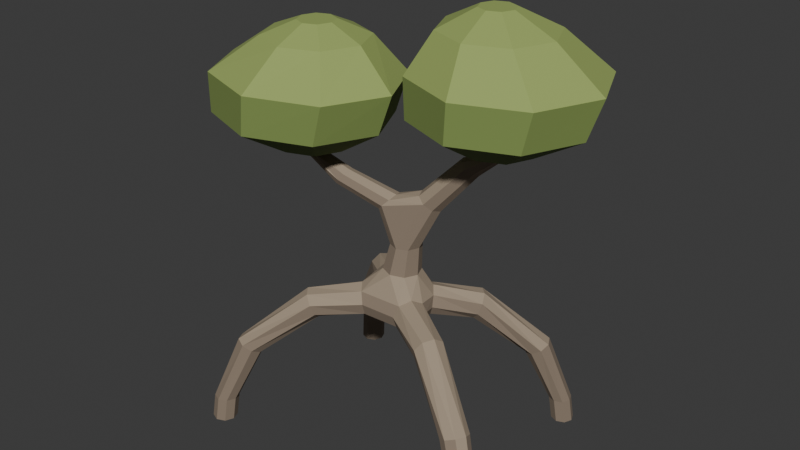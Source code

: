 # Source: source.blend  (saved by Blender 4.3.34; exported with 4.5.12 LTS)
import bpy
from mathutils import Matrix  # noqa: F401  (used for matrix-valued properties, if any)

bpy.ops.wm.read_factory_settings(use_empty=True)
scene = bpy.context.scene
scene.name = 'Scene'

# ---- collections
col_collection = bpy.data.collections.new('Collection'); scene.collection.children.link(col_collection)

# ---- materials (node trees are filled in below, after node groups)
mat_warmgraybark = bpy.data.materials.new('WarmGrayBark')
mat_warmgraybark.diffuse_color = (0.265, 0.205, 0.15, 1.0)
mat_upperbarkplanes = bpy.data.materials.new('UpperBarkPlanes')
mat_upperbarkplanes.diffuse_color = (0.36, 0.285, 0.205, 1.0)
mat_olivecrown = bpy.data.materials.new('OliveCrown')
mat_olivecrown.diffuse_color = (0.205, 0.285, 0.075, 1.0)
mat_upperoliveplanes = bpy.data.materials.new('UpperOlivePlanes')
mat_upperoliveplanes.diffuse_color = (0.315, 0.405, 0.115, 1.0)
mat_canopyunderside = bpy.data.materials.new('CanopyUnderside')
mat_canopyunderside.diffuse_color = (0.125, 0.185, 0.055, 1.0)

# ---- material node trees
mat_warmgraybark.use_nodes = True; mat_warmgraybark.node_tree.nodes.clear()
_N = mat_warmgraybark.node_tree.nodes; _L = mat_warmgraybark.node_tree.links
n0 = _N.new('ShaderNodeBsdfPrincipled'); n0.name = 'Principled BSDF'; n0.location = (10, 300)
n0.inputs[0].default_value = (0.265, 0.205, 0.15, 1.0)
n0.inputs[2].default_value = 0.88
n1 = _N.new('ShaderNodeOutputMaterial'); n1.name = 'Material Output'; n1.location = (300, 300)
_L.new(n0.outputs[0], n1.inputs[0])
n1.is_active_output = True
mat_upperbarkplanes.use_nodes = True; mat_upperbarkplanes.node_tree.nodes.clear()
_N = mat_upperbarkplanes.node_tree.nodes; _L = mat_upperbarkplanes.node_tree.links
n0 = _N.new('ShaderNodeBsdfPrincipled'); n0.name = 'Principled BSDF'; n0.location = (10, 300)
n0.inputs[0].default_value = (0.36, 0.285, 0.205, 1.0)
n0.inputs[2].default_value = 0.86
n1 = _N.new('ShaderNodeOutputMaterial'); n1.name = 'Material Output'; n1.location = (300, 300)
_L.new(n0.outputs[0], n1.inputs[0])
n1.is_active_output = True
mat_olivecrown.use_nodes = True; mat_olivecrown.node_tree.nodes.clear()
_N = mat_olivecrown.node_tree.nodes; _L = mat_olivecrown.node_tree.links
n0 = _N.new('ShaderNodeBsdfPrincipled'); n0.name = 'Principled BSDF'; n0.location = (10, 300)
n0.inputs[0].default_value = (0.205, 0.285, 0.075, 1.0)
n0.inputs[2].default_value = 0.86
n1 = _N.new('ShaderNodeOutputMaterial'); n1.name = 'Material Output'; n1.location = (300, 300)
_L.new(n0.outputs[0], n1.inputs[0])
n1.is_active_output = True
mat_upperoliveplanes.use_nodes = True; mat_upperoliveplanes.node_tree.nodes.clear()
_N = mat_upperoliveplanes.node_tree.nodes; _L = mat_upperoliveplanes.node_tree.links
n0 = _N.new('ShaderNodeBsdfPrincipled'); n0.name = 'Principled BSDF'; n0.location = (10, 300)
n0.inputs[0].default_value = (0.315, 0.405, 0.115, 1.0)
n0.inputs[2].default_value = 0.82
n1 = _N.new('ShaderNodeOutputMaterial'); n1.name = 'Material Output'; n1.location = (300, 300)
_L.new(n0.outputs[0], n1.inputs[0])
n1.is_active_output = True
mat_canopyunderside.use_nodes = True; mat_canopyunderside.node_tree.nodes.clear()
_N = mat_canopyunderside.node_tree.nodes; _L = mat_canopyunderside.node_tree.links
n0 = _N.new('ShaderNodeBsdfPrincipled'); n0.name = 'Principled BSDF'; n0.location = (10, 300)
n0.inputs[0].default_value = (0.125, 0.185, 0.055, 1.0)
n0.inputs[2].default_value = 0.91
n1 = _N.new('ShaderNodeOutputMaterial'); n1.name = 'Material Output'; n1.location = (300, 300)
_L.new(n0.outputs[0], n1.inputs[0])
n1.is_active_output = True

# ---- world
world_world = bpy.data.worlds.new('World'); scene.world = world_world
world_world.use_nodes = True; world_world.node_tree.nodes.clear()
_N = world_world.node_tree.nodes; _L = world_world.node_tree.links
n0 = _N.new('ShaderNodeOutputWorld'); n0.name = 'World Output'; n0.location = (300, 300)
n1 = _N.new('ShaderNodeBackground'); n1.name = 'Background'; n1.location = (10, 300)
n1.inputs[0].default_value = (0.05088, 0.05088, 0.05088, 1.0)
_L.new(n1.outputs[0], n0.inputs[0])
n0.is_active_output = True
world_world.color = (0.05088, 0.05088, 0.05088)
world_world.sun_shadow_jitter_overblur = 0.0

# ---- meshes
me_wood_continuousproproottree = bpy.data.meshes.new('Wood_ContinuousPropRootTree')
me_wood_continuousproproottree.from_pydata([(-0.09685, -0.1539, 0.7367), (-0.1295, -0.1012, 0.705), (0.1104, -0.1439, 0.7357), (-0.1197, 0.1137, 0.711), (-0.17, -0.04852, 0.726), (0.1386, -0.08818, 0.7049), (-0.09107, -0.1757, 0.8026), (0.1061, -0.167, 0.8013), (-0.1156, -0.1539, 0.864), (0.1281, -0.1439, 0.8632), (-0.156, -0.1012, 0.885), (-0.04526, -0.0644, 0.99), (0.0261, -0.09398, 0.987), (-0.1887, -0.04852, 0.8533), (-0.07487, 0.007, 0.99), (-0.1945, -0.0267, 0.7874), (-0.1807, 0.06781, 0.8483), (-0.1619, 0.06781, 0.7296), (-0.1872, 0.04879, 0.7864), (0.1637, -0.08818, 0.8851), (0.0974, -0.0644, 0.9829), (0.1269, 0.007, 0.98), (0.1919, -0.03246, 0.8543), (0.1742, -0.03246, 0.7268), (0.1137, 0.1199, 0.7111), (0.1963, -0.009384, 0.7887), (0.1845, 0.05757, 0.7856), (0.1581, 0.07582, 0.7291), (0.1776, 0.07582, 0.8477), (0.1413, 0.1199, 0.8789), (0.09726, 0.0784, 0.98), (0.09692, 0.1639, 0.8609), (0.07739, 0.1639, 0.7423), (-0.08532, 0.1596, 0.7417), (0.07045, 0.1822, 0.8044), (-0.07883, 0.1787, 0.8036), (-0.1041, 0.1596, 0.8604), (0.0259, 0.108, 0.983), (-0.1463, 0.1137, 0.879), (-0.0454, 0.0784, 0.9871), (0.1067, -0.04669, 1.135), (0.131, 0.012, 1.135), (0.2365, 0.046, 1.36), (0.1067, 0.07069, 1.135), (0.048, -0.071, 1.135), (0.1821, -0.02463, 1.406), (0.2223, -0.00394, 1.376), (-0.01069, -0.04669, 1.135), (-0.07443, -0.0584, 1.318), (-0.03995, -0.07761, 1.35), (-0.035, 0.012, 1.135), (-0.09167, -0.012, 1.308), (-0.01069, 0.07069, 1.135), (-0.08157, 0.0344, 1.326), (0.048, 0.095, 1.135), (-0.05005, 0.05361, 1.36), (0.2165, 0.09594, 1.367), (0.1739, 0.1166, 1.394), (-0.008431, -0.0584, 1.384), (0.001669, -0.012, 1.402), (0.1395, -0.00394, 1.433), (-0.01557, 0.0344, 1.392), (0.1195, 0.046, 1.44), (0.1337, 0.09594, 1.424), (-0.3099, -0.3065, 0.7166), (-0.3273, -0.2576, 0.6814), (-0.3239, -0.3268, 0.7744), (-0.361, -0.3065, 0.8208), (-0.3995, -0.2576, 0.8286), (-0.4169, -0.2087, 0.7934), (-0.4029, -0.1884, 0.7356), (-0.3658, -0.2087, 0.6892), (-0.5941, -0.5095, 0.4719), (-0.5803, -0.4592, 0.4497), (-0.6394, -0.5303, 0.4988), (-0.6896, -0.5095, 0.5147), (-0.7153, -0.4592, 0.5103), (-0.7015, -0.4089, 0.4881), (-0.6562, -0.3881, 0.4612), (-0.606, -0.4089, 0.4453), (-0.7276, -0.5962, 0.135), (-0.708, -0.5488, 0.135), (-0.775, -0.6158, 0.135), (-0.8224, -0.5962, 0.135), (-0.842, -0.5488, 0.135), (-0.8224, -0.5014, 0.135), (-0.775, -0.4818, 0.135), (-0.7276, -0.5014, 0.135), (-0.7426, -0.6074, 0.0), (-0.723, -0.56, 0.0), (-0.79, -0.627, 0.0), (-0.8374, -0.6074, 0.0), (-0.857, -0.56, 0.0), (-0.8374, -0.5126, 0.0), (-0.79, -0.493, 0.0), (-0.7426, -0.5126, 0.0), (0.3862, -0.2766, 0.819), (0.4209, -0.2254, 0.8294), (0.3516, -0.2979, 0.7711), (0.3374, -0.2766, 0.7138), (0.3519, -0.2254, 0.6806), (0.3866, -0.1742, 0.691), (0.4212, -0.1529, 0.7389), (0.4354, -0.1742, 0.7962), (0.7306, -0.4526, 0.5139), (0.7556, -0.4018, 0.5118), (0.6811, -0.4736, 0.4962), (0.6361, -0.4526, 0.469), (0.622, -0.4018, 0.4482), (0.647, -0.351, 0.4461), (0.6965, -0.33, 0.4638), (0.7415, -0.351, 0.491), (0.8703, -0.5255, 0.135), (0.889, -0.4802, 0.135), (0.825, -0.5442, 0.135), (0.7797, -0.5255, 0.135), (0.761, -0.4802, 0.135), (0.7797, -0.4349, 0.135), (0.825, -0.4162, 0.135), (0.8703, -0.4349, 0.135), (0.8853, -0.5353, 0.0), (0.904, -0.49, 0.0), (0.84, -0.554, 0.0), (0.7947, -0.5353, 0.0), (0.776, -0.49, 0.0), (0.7947, -0.4447, 0.0), (0.84, -0.426, 0.0), (0.8853, -0.4447, 0.0), (0.3684, 0.2451, 0.7881), (0.3477, 0.2898, 0.8269), (0.3539, 0.2265, 0.7299), (0.3126, 0.2451, 0.6864), (0.2687, 0.2898, 0.6831), (0.248, 0.3345, 0.7219), (0.2625, 0.3531, 0.7801), (0.3038, 0.3345, 0.8236), (0.6044, 0.4672, 0.4834), (0.6181, 0.5166, 0.5075), (0.5585, 0.4467, 0.4573), (0.5073, 0.4672, 0.4445), (0.4807, 0.5166, 0.4525), (0.4944, 0.566, 0.4766), (0.5403, 0.5865, 0.5027), (0.5915, 0.566, 0.5155), (0.6988, 0.5736, 0.135), (0.717, 0.6174, 0.135), (0.655, 0.5554, 0.135), (0.6112, 0.5736, 0.135), (0.593, 0.6174, 0.135), (0.6112, 0.6612, 0.135), (0.655, 0.6794, 0.135), (0.6988, 0.6612, 0.135), (0.7138, 0.5862, 0.0), (0.732, 0.63, 0.0), (0.67, 0.568, 0.0), (0.6262, 0.5862, 0.0), (0.608, 0.63, 0.0), (0.6262, 0.6738, 0.0), (0.67, 0.692, 0.0), (0.7138, 0.6738, 0.0), (-0.3214, 0.2252, 0.6874), (-0.2792, 0.2714, 0.6824), (-0.3612, 0.206, 0.732), (-0.3754, 0.2252, 0.79), (-0.3556, 0.2714, 0.8276), (-0.3134, 0.3176, 0.8226), (-0.2736, 0.3368, 0.778), (-0.2594, 0.3176, 0.72), (-0.5238, 0.4341, 0.4447), (-0.4975, 0.4838, 0.4515), (-0.5747, 0.4135, 0.4586), (-0.6204, 0.4341, 0.4851), (-0.6341, 0.4838, 0.5085), (-0.6078, 0.5335, 0.5153), (-0.5569, 0.5541, 0.5014), (-0.5112, 0.5335, 0.4749), (-0.629, 0.5322, 0.135), (-0.61, 0.5782, 0.135), (-0.675, 0.5132, 0.135), (-0.721, 0.5322, 0.135), (-0.74, 0.5782, 0.135), (-0.721, 0.6242, 0.135), (-0.675, 0.6432, 0.135), (-0.629, 0.6242, 0.135), (-0.644, 0.544, 0.0), (-0.625, 0.59, 0.0), (-0.69, 0.525, 0.0), (-0.736, 0.544, 0.0), (-0.755, 0.59, 0.0), (-0.736, 0.636, 0.0), (-0.69, 0.655, 0.0), (-0.644, 0.636, 0.0), (-0.3256, -0.0944, 1.396), (-0.3386, -0.055, 1.385), (-0.3005, -0.1107, 1.427), (-0.2781, -0.0944, 1.459), (-0.2714, -0.055, 1.475), (-0.2844, -0.0156, 1.464), (-0.3095, 0.0007221, 1.433), (-0.3319, -0.0156, 1.401), (-0.5425, -0.1075, 1.535), (-0.556, -0.075, 1.535), (-0.51, -0.121, 1.535), (-0.4775, -0.1075, 1.535), (-0.464, -0.075, 1.535), (-0.4775, -0.04247, 1.535), (-0.51, -0.029, 1.535), (-0.5425, -0.04247, 1.535), (-0.5425, -0.1075, 1.77), (-0.556, -0.075, 1.77), (-0.51, -0.121, 1.77), (-0.4775, -0.1075, 1.77), (-0.464, -0.075, 1.77), (-0.4775, -0.04247, 1.77), (-0.51, -0.029, 1.77), (-0.5425, -0.04247, 1.77), (0.3541, 0.04149, 1.658), (0.3378, 0.083, 1.665), (0.3885, 0.02429, 1.635), (0.4209, 0.04149, 1.608), (0.4322, 0.083, 1.595), (0.4159, 0.1245, 1.602), (0.3815, 0.1417, 1.625), (0.3491, 0.1245, 1.652), (0.4946, 0.05964, 1.725), (0.48, 0.095, 1.725), (0.53, 0.045, 1.725), (0.5654, 0.05964, 1.725), (0.58, 0.095, 1.725), (0.5654, 0.1304, 1.725), (0.53, 0.145, 1.725), (0.4946, 0.1304, 1.725), (0.4946, 0.05964, 1.95), (0.48, 0.095, 1.95), (0.53, 0.045, 1.95), (0.5654, 0.05964, 1.95), (0.58, 0.095, 1.95), (0.5654, 0.1304, 1.95), (0.53, 0.145, 1.95), (0.4946, 0.1304, 1.95)], [], [(0, 1, 2), (3, 1, 4), (2, 1, 5), (5, 1, 3), (6, 0, 7), (7, 0, 2), (8, 6, 9), (9, 6, 7), (10, 8, 11), (12, 8, 9), (11, 8, 12), (13, 10, 14), (14, 10, 11), (15, 13, 16), (16, 13, 14), (4, 15, 17), (17, 15, 18), (18, 15, 16), (3, 4, 17), (9, 19, 20), (21, 19, 22), (20, 19, 21), (12, 9, 20), (23, 5, 24), (24, 5, 3), (25, 23, 26), (26, 23, 27), (27, 23, 24), (22, 25, 28), (28, 25, 26), (21, 22, 28), (28, 29, 21), (30, 29, 31), (21, 29, 30), (32, 24, 33), (33, 24, 3), (34, 32, 35), (35, 32, 33), (31, 34, 36), (36, 34, 35), (37, 31, 36), (30, 31, 37), (38, 16, 14), (36, 38, 39), (39, 38, 14), (37, 36, 39), (40, 41, 42), (42, 41, 43), (44, 40, 45), (45, 40, 46), (46, 40, 42), (47, 44, 48), (48, 44, 49), (49, 44, 45), (50, 47, 51), (51, 47, 48), (52, 50, 53), (53, 50, 51), (54, 52, 55), (55, 52, 53), (43, 54, 56), (57, 54, 55), (56, 54, 57), (42, 43, 56), (58, 49, 45), (59, 58, 60), (60, 58, 45), (61, 59, 62), (62, 59, 60), (55, 61, 63), (63, 61, 62), (57, 55, 63), (14, 11, 47), (14, 47, 50), (11, 12, 44), (11, 44, 47), (12, 20, 40), (12, 40, 44), (20, 21, 41), (20, 41, 40), (21, 30, 43), (21, 43, 41), (30, 37, 54), (30, 54, 43), (37, 39, 52), (37, 52, 54), (39, 14, 50), (39, 50, 52), (1, 0, 64), (1, 64, 65), (0, 6, 66), (0, 66, 64), (6, 8, 67), (6, 67, 66), (8, 10, 68), (8, 68, 67), (10, 13, 69), (10, 69, 68), (13, 15, 70), (13, 70, 69), (15, 4, 71), (15, 71, 70), (4, 1, 65), (4, 65, 71), (65, 64, 72), (65, 72, 73), (64, 66, 74), (64, 74, 72), (66, 67, 75), (66, 75, 74), (67, 68, 76), (67, 76, 75), (68, 69, 77), (68, 77, 76), (69, 70, 78), (69, 78, 77), (70, 71, 79), (70, 79, 78), (71, 65, 73), (71, 73, 79), (73, 72, 80), (73, 80, 81), (72, 74, 82), (72, 82, 80), (74, 75, 83), (74, 83, 82), (75, 76, 84), (75, 84, 83), (76, 77, 85), (76, 85, 84), (77, 78, 86), (77, 86, 85), (78, 79, 87), (78, 87, 86), (79, 73, 81), (79, 81, 87), (81, 80, 88), (81, 88, 89), (80, 82, 90), (80, 90, 88), (82, 83, 91), (82, 91, 90), (83, 84, 92), (83, 92, 91), (84, 85, 93), (84, 93, 92), (85, 86, 94), (85, 94, 93), (86, 87, 95), (86, 95, 94), (87, 81, 89), (87, 89, 95), (89, 88, 90), (89, 90, 91), (89, 91, 92), (89, 92, 93), (89, 93, 94), (89, 94, 95), (19, 9, 96), (19, 96, 97), (9, 7, 98), (9, 98, 96), (7, 2, 99), (7, 99, 98), (2, 5, 100), (2, 100, 99), (5, 23, 101), (5, 101, 100), (23, 25, 102), (23, 102, 101), (25, 22, 103), (25, 103, 102), (22, 19, 97), (22, 97, 103), (97, 96, 104), (97, 104, 105), (96, 98, 106), (96, 106, 104), (98, 99, 107), (98, 107, 106), (99, 100, 108), (99, 108, 107), (100, 101, 109), (100, 109, 108), (101, 102, 110), (101, 110, 109), (102, 103, 111), (102, 111, 110), (103, 97, 105), (103, 105, 111), (105, 104, 112), (105, 112, 113), (104, 106, 114), (104, 114, 112), (106, 107, 115), (106, 115, 114), (107, 108, 116), (107, 116, 115), (108, 109, 117), (108, 117, 116), (109, 110, 118), (109, 118, 117), (110, 111, 119), (110, 119, 118), (111, 105, 113), (111, 113, 119), (113, 112, 120), (113, 120, 121), (112, 114, 122), (112, 122, 120), (114, 115, 123), (114, 123, 122), (115, 116, 124), (115, 124, 123), (116, 117, 125), (116, 125, 124), (117, 118, 126), (117, 126, 125), (118, 119, 127), (118, 127, 126), (119, 113, 121), (119, 121, 127), (121, 120, 122), (121, 122, 123), (121, 123, 124), (121, 124, 125), (121, 125, 126), (121, 126, 127), (29, 28, 128), (29, 128, 129), (28, 26, 130), (28, 130, 128), (26, 27, 131), (26, 131, 130), (27, 24, 132), (27, 132, 131), (24, 32, 133), (24, 133, 132), (32, 34, 134), (32, 134, 133), (34, 31, 135), (34, 135, 134), (31, 29, 129), (31, 129, 135), (129, 128, 136), (129, 136, 137), (128, 130, 138), (128, 138, 136), (130, 131, 139), (130, 139, 138), (131, 132, 140), (131, 140, 139), (132, 133, 141), (132, 141, 140), (133, 134, 142), (133, 142, 141), (134, 135, 143), (134, 143, 142), (135, 129, 137), (135, 137, 143), (137, 136, 144), (137, 144, 145), (136, 138, 146), (136, 146, 144), (138, 139, 147), (138, 147, 146), (139, 140, 148), (139, 148, 147), (140, 141, 149), (140, 149, 148), (141, 142, 150), (141, 150, 149), (142, 143, 151), (142, 151, 150), (143, 137, 145), (143, 145, 151), (145, 144, 152), (145, 152, 153), (144, 146, 154), (144, 154, 152), (146, 147, 155), (146, 155, 154), (147, 148, 156), (147, 156, 155), (148, 149, 157), (148, 157, 156), (149, 150, 158), (149, 158, 157), (150, 151, 159), (150, 159, 158), (151, 145, 153), (151, 153, 159), (153, 152, 154), (153, 154, 155), (153, 155, 156), (153, 156, 157), (153, 157, 158), (153, 158, 159), (3, 17, 160), (3, 160, 161), (17, 18, 162), (17, 162, 160), (18, 16, 163), (18, 163, 162), (16, 38, 164), (16, 164, 163), (38, 36, 165), (38, 165, 164), (36, 35, 166), (36, 166, 165), (35, 33, 167), (35, 167, 166), (33, 3, 161), (33, 161, 167), (161, 160, 168), (161, 168, 169), (160, 162, 170), (160, 170, 168), (162, 163, 171), (162, 171, 170), (163, 164, 172), (163, 172, 171), (164, 165, 173), (164, 173, 172), (165, 166, 174), (165, 174, 173), (166, 167, 175), (166, 175, 174), (167, 161, 169), (167, 169, 175), (169, 168, 176), (169, 176, 177), (168, 170, 178), (168, 178, 176), (170, 171, 179), (170, 179, 178), (171, 172, 180), (171, 180, 179), (172, 173, 181), (172, 181, 180), (173, 174, 182), (173, 182, 181), (174, 175, 183), (174, 183, 182), (175, 169, 177), (175, 177, 183), (177, 176, 184), (177, 184, 185), (176, 178, 186), (176, 186, 184), (178, 179, 187), (178, 187, 186), (179, 180, 188), (179, 188, 187), (180, 181, 189), (180, 189, 188), (181, 182, 190), (181, 190, 189), (182, 183, 191), (182, 191, 190), (183, 177, 185), (183, 185, 191), (185, 184, 186), (185, 186, 187), (185, 187, 188), (185, 188, 189), (185, 189, 190), (185, 190, 191), (51, 48, 192), (51, 192, 193), (48, 49, 194), (48, 194, 192), (49, 58, 195), (49, 195, 194), (58, 59, 196), (58, 196, 195), (59, 61, 197), (59, 197, 196), (61, 55, 198), (61, 198, 197), (55, 53, 199), (55, 199, 198), (53, 51, 193), (53, 193, 199), (193, 192, 200), (193, 200, 201), (192, 194, 202), (192, 202, 200), (194, 195, 203), (194, 203, 202), (195, 196, 204), (195, 204, 203), (196, 197, 205), (196, 205, 204), (197, 198, 206), (197, 206, 205), (198, 199, 207), (198, 207, 206), (199, 193, 201), (199, 201, 207), (201, 200, 208), (201, 208, 209), (200, 202, 210), (200, 210, 208), (202, 203, 211), (202, 211, 210), (203, 204, 212), (203, 212, 211), (204, 205, 213), (204, 213, 212), (205, 206, 214), (205, 214, 213), (206, 207, 215), (206, 215, 214), (207, 201, 209), (207, 209, 215), (209, 208, 210), (209, 210, 211), (209, 211, 212), (209, 212, 213), (209, 213, 214), (209, 214, 215), (62, 60, 216), (62, 216, 217), (60, 45, 218), (60, 218, 216), (45, 46, 219), (45, 219, 218), (46, 42, 220), (46, 220, 219), (42, 56, 221), (42, 221, 220), (56, 57, 222), (56, 222, 221), (57, 63, 223), (57, 223, 222), (63, 62, 217), (63, 217, 223), (217, 216, 224), (217, 224, 225), (216, 218, 226), (216, 226, 224), (218, 219, 227), (218, 227, 226), (219, 220, 228), (219, 228, 227), (220, 221, 229), (220, 229, 228), (221, 222, 230), (221, 230, 229), (222, 223, 231), (222, 231, 230), (223, 217, 225), (223, 225, 231), (225, 224, 232), (225, 232, 233), (224, 226, 234), (224, 234, 232), (226, 227, 235), (226, 235, 234), (227, 228, 236), (227, 236, 235), (228, 229, 237), (228, 237, 236), (229, 230, 238), (229, 238, 237), (230, 231, 239), (230, 239, 238), (231, 225, 233), (231, 233, 239), (233, 232, 234), (233, 234, 235), (233, 235, 236), (233, 236, 237), (233, 237, 238), (233, 238, 239)])
me_wood_continuousproproottree.polygons.foreach_set('material_index', [0, 0, 0, 0, 0, 0, 0, 0, 1, 1, 1, 1, 1, 0, 1, 0, 0, 0, 0, 1, 1, 1, 1, 0, 0, 0, 0, 0, 0, 0, 1, 1, 1, 1, 0, 0, 0, 0, 0, 0, 1, 1, 1, 1, 1, 1, 0, 0, 0, 0, 0, 0, 0, 0, 0, 0, 0, 0, 0, 0, 0, 0, 0, 0, 1, 1, 1, 1, 1, 1, 1, 0, 0, 0, 0, 0, 0, 0, 0, 0, 0, 0, 0, 0, 0, 0, 0, 0, 0, 0, 0, 0, 1, 1, 1, 1, 1, 1, 0, 0, 0, 0, 0, 0, 0, 0, 0, 0, 1, 1, 1, 1, 1, 1, 0, 0, 0, 0, 0, 0, 0, 0, 0, 0, 0, 0, 1, 1, 0, 0, 0, 0, 0, 0, 0, 0, 0, 0, 0, 0, 0, 0, 0, 0, 0, 0, 0, 0, 0, 0, 0, 0, 0, 0, 0, 0, 0, 0, 1, 1, 1, 1, 0, 0, 0, 0, 0, 0, 0, 0, 0, 0, 1, 1, 1, 1, 1, 1, 0, 0, 0, 0, 0, 0, 0, 0, 0, 0, 1, 1, 1, 1, 0, 0, 0, 0, 0, 0, 0, 0, 0, 0, 0, 0, 0, 0, 0, 0, 0, 0, 0, 0, 0, 0, 0, 0, 0, 0, 0, 0, 0, 0, 0, 0, 0, 0, 0, 0, 1, 1, 0, 0, 0, 0, 0, 0, 0, 0, 0, 0, 1, 1, 1, 1, 1, 1, 0, 0, 0, 0, 0, 0, 0, 0, 0, 0, 1, 1, 1, 1, 0, 0, 0, 0, 0, 0, 0, 0, 0, 0, 0, 0, 0, 0, 0, 0, 0, 0, 0, 0, 0, 0, 0, 0, 0, 0, 0, 0, 0, 0, 0, 0, 0, 0, 0, 0, 0, 0, 0, 0, 0, 0, 0, 0, 1, 1, 1, 1, 1, 1, 0, 0, 0, 0, 0, 0, 0, 0, 0, 0, 1, 1, 1, 1, 1, 1, 0, 0, 0, 0, 0, 0, 0, 0, 0, 0, 0, 0, 0, 0, 0, 0, 0, 0, 0, 0, 0, 0, 0, 0, 0, 0, 0, 0, 0, 0, 0, 0, 0, 0, 0, 0, 0, 0, 0, 0, 0, 0, 0, 0, 0, 0, 0, 0, 1, 1, 1, 1, 1, 1, 0, 0, 0, 0, 0, 0, 0, 0, 0, 1, 1, 1, 1, 1, 1, 1, 0, 0, 0, 0, 0, 0, 0, 0, 0, 0, 0, 0, 0, 0, 0, 0, 0, 0, 0, 0, 1, 1, 1, 1, 1, 1, 1, 1, 1, 1, 0, 0, 0, 0, 0, 0, 0, 0, 0, 0, 1, 1, 1, 1, 1, 1, 0, 0, 0, 0, 0, 0, 0, 0, 0, 1, 1, 1, 0, 0, 0, 0, 0, 0, 0, 0, 0, 0, 0, 0, 0, 0, 0, 0, 1, 1, 1, 1, 1, 1])
me_wood_continuousproproottree.materials.append(mat_warmgraybark)
me_wood_continuousproproottree.materials.append(mat_upperbarkplanes)
me_wood_continuousproproottree.materials.append(mat_olivecrown)
me_wood_continuousproproottree.materials.append(mat_upperoliveplanes)
me_wood_continuousproproottree.materials.append(mat_canopyunderside)
me_wood_continuousproproottree.update()
me_crown_leftlow = bpy.data.meshes.new('Crown_LeftLow')
me_crown_leftlow.from_pydata([(-0.3032, -0.075, 1.57), (-0.3638, 0.05581, 1.57), (-0.51, 0.11, 1.57), (-0.6562, 0.05581, 1.57), (-0.7168, -0.075, 1.57), (-0.6562, -0.2058, 1.57), (-0.51, -0.26, 1.57), (-0.3638, -0.2058, 1.57), (-0.1903, 0.2141, 1.73), (-0.0434, -0.09, 1.73), (-0.545, 0.34, 1.73), (-0.8997, 0.2141, 1.73), (-1.047, -0.09, 1.73), (-0.8997, -0.3941, 1.73), (-0.545, -0.52, 1.73), (-0.1903, -0.3941, 1.73), (-0.1392, 0.2567, 1.94), (0.0206, -0.065, 1.94), (-0.525, 0.39, 1.94), (-0.9108, 0.2567, 1.94), (-1.071, -0.065, 1.94), (-0.9108, -0.3867, 1.94), (-0.525, -0.52, 1.94), (-0.1392, -0.3867, 1.94), (-0.2697, 0.1409, 2.14), (-0.1846, -0.05, 2.14), (-0.475, 0.22, 2.14), (-0.6803, 0.1409, 2.14), (-0.7654, -0.05, 2.14), (-0.6803, -0.2409, 2.14), (-0.475, -0.32, 2.14), (-0.2697, -0.2409, 2.14), (-0.3934, 0.01571, 2.22), (-0.3638, -0.055, 2.22), (-0.465, 0.045, 2.22), (-0.5366, 0.01571, 2.22), (-0.5662, -0.055, 2.22), (-0.5366, -0.1257, 2.22), (-0.465, -0.155, 2.22), (-0.3934, -0.1257, 2.22)], [], [(2, 1, 0), (3, 2, 0), (4, 3, 0), (5, 4, 0), (6, 5, 0), (7, 6, 0), (0, 1, 8), (0, 8, 9), (1, 2, 10), (1, 10, 8), (2, 3, 11), (2, 11, 10), (3, 4, 12), (3, 12, 11), (4, 5, 13), (4, 13, 12), (5, 6, 14), (5, 14, 13), (6, 7, 15), (6, 15, 14), (7, 0, 9), (7, 9, 15), (9, 8, 16), (9, 16, 17), (8, 10, 18), (8, 18, 16), (10, 11, 19), (10, 19, 18), (11, 12, 20), (11, 20, 19), (12, 13, 21), (12, 21, 20), (13, 14, 22), (13, 22, 21), (14, 15, 23), (14, 23, 22), (15, 9, 17), (15, 17, 23), (17, 16, 24), (17, 24, 25), (16, 18, 26), (16, 26, 24), (18, 19, 27), (18, 27, 26), (19, 20, 28), (19, 28, 27), (20, 21, 29), (20, 29, 28), (21, 22, 30), (21, 30, 29), (22, 23, 31), (22, 31, 30), (23, 17, 25), (23, 25, 31), (25, 24, 32), (25, 32, 33), (24, 26, 34), (24, 34, 32), (26, 27, 35), (26, 35, 34), (27, 28, 36), (27, 36, 35), (28, 29, 37), (28, 37, 36), (29, 30, 38), (29, 38, 37), (30, 31, 39), (30, 39, 38), (31, 25, 33), (31, 33, 39), (33, 32, 34), (33, 34, 35), (33, 35, 36), (33, 36, 37), (33, 37, 38), (33, 38, 39)])
me_crown_leftlow.polygons.foreach_set('material_index', [4, 4, 4, 4, 4, 4, 4, 4, 4, 4, 4, 4, 4, 4, 4, 4, 4, 4, 4, 4, 4, 4, 2, 2, 2, 2, 2, 2, 2, 2, 2, 2, 2, 2, 2, 2, 2, 2, 3, 3, 3, 3, 3, 3, 3, 3, 3, 3, 3, 3, 3, 3, 3, 3, 3, 3, 3, 3, 3, 3, 3, 3, 3, 3, 3, 3, 3, 3, 3, 3, 3, 3, 3, 3, 3, 3])
me_crown_leftlow.materials.append(mat_warmgraybark)
me_crown_leftlow.materials.append(mat_upperbarkplanes)
me_crown_leftlow.materials.append(mat_olivecrown)
me_crown_leftlow.materials.append(mat_upperoliveplanes)
me_crown_leftlow.materials.append(mat_canopyunderside)
me_crown_leftlow.update()
me_crown_righthigh = bpy.data.meshes.new('Crown_RightHigh')
me_crown_righthigh.from_pydata([(0.7192, 0.095, 1.76), (0.6638, 0.2258, 1.76), (0.53, 0.28, 1.76), (0.3962, 0.2258, 1.76), (0.3408, 0.095, 1.76), (0.3962, -0.03581, 1.76), (0.53, -0.09, 1.76), (0.6638, -0.03581, 1.76), (0.8623, 0.3755, 1.92), (0.9938, 0.075, 1.92), (0.545, 0.5, 1.92), (0.2277, 0.3755, 1.92), (0.0962, 0.075, 1.92), (0.2277, -0.2255, 1.92), (0.545, -0.35, 1.92), (0.8623, -0.2255, 1.92), (0.9035, 0.4523, 2.12), (1.048, 0.12, 2.12), (0.555, 0.59, 2.12), (0.2065, 0.4523, 2.12), (0.0622, 0.12, 2.12), (0.2065, -0.2123, 2.12), (0.555, -0.35, 2.12), (0.9035, -0.2123, 2.12), (0.7066, 0.3115, 2.32), (0.7942, 0.11, 2.32), (0.495, 0.395, 2.32), (0.2834, 0.3115, 2.32), (0.1958, 0.11, 2.32), (0.2834, -0.09153, 2.32), (0.495, -0.175, 2.32), (0.7066, -0.09153, 2.32), (0.5503, 0.1686, 2.42), (0.5774, 0.105, 2.42), (0.485, 0.195, 2.42), (0.4197, 0.1686, 2.42), (0.3926, 0.105, 2.42), (0.4197, 0.04136, 2.42), (0.485, 0.015, 2.42), (0.5503, 0.04136, 2.42)], [], [(2, 1, 0), (3, 2, 0), (4, 3, 0), (5, 4, 0), (6, 5, 0), (7, 6, 0), (0, 1, 8), (0, 8, 9), (1, 2, 10), (1, 10, 8), (2, 3, 11), (2, 11, 10), (3, 4, 12), (3, 12, 11), (4, 5, 13), (4, 13, 12), (5, 6, 14), (5, 14, 13), (6, 7, 15), (6, 15, 14), (7, 0, 9), (7, 9, 15), (9, 8, 16), (9, 16, 17), (8, 10, 18), (8, 18, 16), (10, 11, 19), (10, 19, 18), (11, 12, 20), (11, 20, 19), (12, 13, 21), (12, 21, 20), (13, 14, 22), (13, 22, 21), (14, 15, 23), (14, 23, 22), (15, 9, 17), (15, 17, 23), (17, 16, 24), (17, 24, 25), (16, 18, 26), (16, 26, 24), (18, 19, 27), (18, 27, 26), (19, 20, 28), (19, 28, 27), (20, 21, 29), (20, 29, 28), (21, 22, 30), (21, 30, 29), (22, 23, 31), (22, 31, 30), (23, 17, 25), (23, 25, 31), (25, 24, 32), (25, 32, 33), (24, 26, 34), (24, 34, 32), (26, 27, 35), (26, 35, 34), (27, 28, 36), (27, 36, 35), (28, 29, 37), (28, 37, 36), (29, 30, 38), (29, 38, 37), (30, 31, 39), (30, 39, 38), (31, 25, 33), (31, 33, 39), (33, 32, 34), (33, 34, 35), (33, 35, 36), (33, 36, 37), (33, 37, 38), (33, 38, 39)])
me_crown_righthigh.polygons.foreach_set('material_index', [4, 4, 4, 4, 4, 4, 4, 4, 4, 4, 4, 4, 4, 4, 4, 4, 4, 4, 4, 4, 4, 4, 2, 2, 4, 4, 4, 4, 2, 2, 2, 2, 2, 2, 2, 2, 2, 2, 3, 3, 3, 3, 3, 3, 3, 3, 3, 3, 3, 3, 3, 3, 3, 3, 3, 3, 3, 3, 3, 3, 3, 3, 3, 3, 3, 3, 3, 3, 3, 3, 3, 3, 3, 3, 3, 3])
me_crown_righthigh.materials.append(mat_warmgraybark)
me_crown_righthigh.materials.append(mat_upperbarkplanes)
me_crown_righthigh.materials.append(mat_olivecrown)
me_crown_righthigh.materials.append(mat_upperoliveplanes)
me_crown_righthigh.materials.append(mat_canopyunderside)
me_crown_righthigh.update()

# ---- objects
ob_onearchedproprootmangrove = bpy.data.objects.new('OneArchedPropRootMangrove', None)
ob_wood_continuousproproottree = bpy.data.objects.new('Wood_ContinuousPropRootTree', me_wood_continuousproproottree)
ob_crown_leftlow = bpy.data.objects.new('Crown_LeftLow', me_crown_leftlow)
ob_crown_righthigh = bpy.data.objects.new('Crown_RightHigh', me_crown_righthigh)

# ---- transforms, parenting, visibility, modifiers, constraints
ob_onearchedproprootmangrove.location = (0.0, 0.0, 0.0)
ob_wood_continuousproproottree.parent = ob_onearchedproprootmangrove
ob_wood_continuousproproottree.location = (0.0, 0.0, 0.0)
ob_crown_leftlow.parent = ob_onearchedproprootmangrove
ob_crown_leftlow.location = (0.0, 0.0, 0.0)
ob_crown_righthigh.parent = ob_onearchedproprootmangrove
ob_crown_righthigh.location = (0.0, 0.0, 0.0)

# ---- collection membership
scene.collection.objects.link(ob_onearchedproprootmangrove)
scene.collection.objects.link(ob_wood_continuousproproottree)
scene.collection.objects.link(ob_crown_leftlow)
scene.collection.objects.link(ob_crown_righthigh)

# ---- scene / render settings (as saved in the file)
scene.frame_start = 1; scene.frame_end = 250; scene.frame_set(1)
scene.render.engine = 'CYCLES'
scene.render.use_compositing = False
scene.cycles.use_denoising = False
scene.cycles.samples = 128
scene.cycles.use_adaptive_sampling = False
scene.cycles.seed = 17
bpy.context.view_layer.update()

# ---- added for rendering (the .blend has no active camera and no usable light): camera, sun
cam_auto = bpy.data.cameras.new('AutoCamera')
cam_auto.lens = 50.0
cam_auto.sensor_width = 36.0
cam_auto.clip_end = 1000.0
ob_auto_camera = bpy.data.objects.new('AutoCamera', cam_auto)
scene.collection.objects.link(ob_auto_camera)
ob_auto_camera.location = (3.20484, -3.82699, 3.78299)
ob_auto_camera.rotation_euler = (1.09748, -7.21219e-08, 0.694738)
scene.camera = ob_auto_camera
light_auto_sun = bpy.data.lights.new('AutoSun', 'SUN')
light_auto_sun.energy = 3.0
light_auto_sun.angle = 0.0523599
ob_auto_sun = bpy.data.objects.new('AutoSun', light_auto_sun)
scene.collection.objects.link(ob_auto_sun)
ob_auto_sun.rotation_euler = (0.872665, 0.174533, 0.523599)
bpy.context.view_layer.update()
